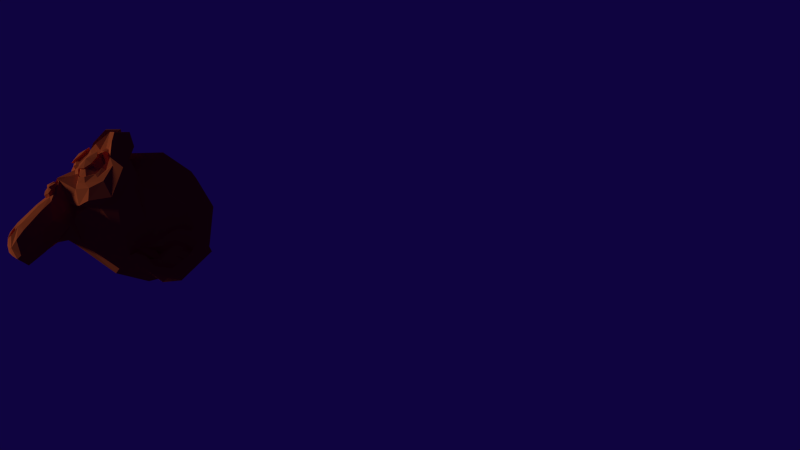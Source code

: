 # Source: monkey.blend  (saved by Blender 2.74.0; exported with 4.5.12 LTS)
import bpy
from mathutils import Matrix  # noqa: F401  (used for matrix-valued properties, if any)

bpy.ops.wm.read_factory_settings(use_empty=True)
scene = bpy.context.scene
scene.name = 'Scene'

# ---- collections
col_collection_1 = bpy.data.collections.new('Collection 1'); scene.collection.children.link(col_collection_1)

# ---- materials (node trees are filled in below, after node groups)
mat_material = bpy.data.materials.new('Material')
mat_material.alpha_threshold = 0.0
mat_material.use_transparent_shadow = False
mat_material.diffuse_color = (0.8, 0.1572, 0.0446, 1.0)
mat_material.roughness = 0.5

# ---- material node trees

# ---- world
world_world = bpy.data.worlds.new('World'); scene.world = world_world
world_world.color = (0.004786, 0.001318, 0.05088)
world_world.use_sun_shadow = False
world_world.sun_shadow_jitter_overblur = 0.0
world_world.cycles.sampling_method = 'MANUAL'
world_world.cycles.sample_map_resolution = 256

# ---- cameras
cam_camera = bpy.data.cameras.new('Camera')
cam_camera.clip_end = 100.0
cam_camera.lens = 35.0
cam_camera.sensor_width = 32.0
cam_camera.sensor_height = 18.0
cam_camera.ortho_scale = 7.314
cam_camera.lens_unit = 'FOV'
cam_camera.dof.focus_distance = 0.0
cam_camera.dof.aperture_fstop = 128.0

# ---- lights
light_lamp = bpy.data.lights.new('Lamp', 'SUN')
light_lamp.transmission_factor = 0.0
light_lamp.cutoff_distance = 30.0
light_lamp.angle = 0.1993
light_lamp.energy = 1.0
light_lamp.shadow_buffer_clip_start = 1.001
light_lamp.shadow_soft_size = 0.1
light_lamp.shadow_cascade_max_distance = 1000.0
light_lamp.cycles.use_multiple_importance_sampling = False

# ---- meshes
me_suzanne = bpy.data.meshes.new('Suzanne')
me_suzanne.from_pydata([(0.4375, -0.7656, 0.1641), (-0.4375, -0.7656, 0.1641), (0.5, -0.6875, 0.09375), (-0.5, -0.6875, 0.09375), (0.5469, -0.5781, 0.05469), (-0.5469, -0.5781, 0.05469), (0.3516, -0.6172, -0.02344), (-0.3516, -0.6172, -0.02344), (0.3516, -0.7188, 0.03125), (-0.3516, -0.7188, 0.03125), (0.3516, -0.7812, 0.1328), (-0.3516, -0.7812, 0.1328), (0.2734, -0.7969, 0.1641), (-0.2734, -0.7969, 0.1641), (0.2031, -0.7422, 0.09375), (-0.2031, -0.7422, 0.09375), (0.1562, -0.6484, 0.05469), (-0.1562, -0.6484, 0.05469), (0.07812, -0.6562, 0.2422), (-0.07812, -0.6562, 0.2422), (0.1406, -0.7422, 0.2422), (-0.1406, -0.7422, 0.2422), (0.2422, -0.7969, 0.2422), (-0.2422, -0.7969, 0.2422), (0.2734, -0.7969, 0.3281), (-0.2734, -0.7969, 0.3281), (0.2031, -0.7422, 0.3906), (-0.2031, -0.7422, 0.3906), (0.1562, -0.6484, 0.4375), (-0.1562, -0.6484, 0.4375), (0.3516, -0.6172, 0.5156), (-0.3516, -0.6172, 0.5156), (0.3516, -0.7188, 0.4531), (-0.3516, -0.7188, 0.4531), (0.3516, -0.7812, 0.3594), (-0.3516, -0.7812, 0.3594), (0.4375, -0.7656, 0.3281), (-0.4375, -0.7656, 0.3281), (0.5, -0.6875, 0.3906), (-0.5, -0.6875, 0.3906), (0.5469, -0.5781, 0.4375), (-0.5469, -0.5781, 0.4375), (0.625, -0.5625, 0.2422), (-0.625, -0.5625, 0.2422), (0.5625, -0.6719, 0.2422), (-0.5625, -0.6719, 0.2422), (0.4688, -0.7578, 0.2422), (-0.4688, -0.7578, 0.2422), (0.4766, -0.7734, 0.2422), (-0.4766, -0.7734, 0.2422), (0.4453, -0.7812, 0.3359), (-0.4453, -0.7812, 0.3359), (0.3516, -0.8047, 0.375), (-0.3516, -0.8047, 0.375), (0.2656, -0.8203, 0.3359), (-0.2656, -0.8203, 0.3359), (0.2266, -0.8203, 0.2422), (-0.2266, -0.8203, 0.2422), (0.2656, -0.8203, 0.1562), (-0.2656, -0.8203, 0.1562), (0.3516, -0.8281, 0.2422), (-0.3516, -0.8281, 0.2422), (0.3516, -0.8047, 0.1172), (-0.3516, -0.8047, 0.1172), (0.4453, -0.7812, 0.1562), (-0.4453, -0.7812, 0.1562), (0.0, -0.7422, 0.4297), (0.0, -0.8203, 0.3516), (0.0, -0.7344, -0.6797), (0.0, -0.7812, -0.3203), (0.0, -0.7969, -0.1875), (0.0, -0.7188, -0.7734), (0.0, -0.6016, 0.4062), (0.0, -0.5703, 0.5703), (0.0, 0.5469, 0.8984), (0.0, 0.8516, 0.5625), (0.0, 0.8281, 0.07031), (0.0, 0.3516, -0.3828), (0.2031, -0.5625, -0.1875), (-0.2031, -0.5625, -0.1875), (0.3125, -0.5703, -0.4375), (-0.3125, -0.5703, -0.4375), (0.3516, -0.5703, -0.6953), (-0.3516, -0.5703, -0.6953), (0.3672, -0.5312, -0.8906), (-0.3672, -0.5312, -0.8906), (0.3281, -0.5234, -0.9453), (-0.3281, -0.5234, -0.9453), (0.1797, -0.5547, -0.9688), (-0.1797, -0.5547, -0.9688), (0.0, -0.5781, -0.9844), (0.4375, -0.5312, -0.1406), (-0.4375, -0.5312, -0.1406), (0.6328, -0.5391, -0.03906), (-0.6328, -0.5391, -0.03906), (0.8281, -0.4453, 0.1484), (-0.8281, -0.4453, 0.1484), (0.8594, -0.5938, 0.4297), (-0.8594, -0.5938, 0.4297), (0.7109, -0.625, 0.4844), (-0.7109, -0.625, 0.4844), (0.4922, -0.6875, 0.6016), (-0.4922, -0.6875, 0.6016), (0.3203, -0.7344, 0.7578), (-0.3203, -0.7344, 0.7578), (0.1562, -0.7578, 0.7188), (-0.1562, -0.7578, 0.7188), (0.0625, -0.75, 0.4922), (-0.0625, -0.75, 0.4922), (0.1641, -0.7734, 0.4141), (-0.1641, -0.7734, 0.4141), (0.125, -0.7656, 0.3047), (-0.125, -0.7656, 0.3047), (0.2031, -0.7422, 0.09375), (-0.2031, -0.7422, 0.09375), (0.375, -0.7031, 0.01562), (-0.375, -0.7031, 0.01562), (0.4922, -0.6719, 0.0625), (-0.4922, -0.6719, 0.0625), (0.625, -0.6484, 0.1875), (-0.625, -0.6484, 0.1875), (0.6406, -0.6484, 0.2969), (-0.6406, -0.6484, 0.2969), (0.6016, -0.6641, 0.375), (-0.6016, -0.6641, 0.375), (0.4297, -0.7188, 0.4375), (-0.4297, -0.7188, 0.4375), (0.25, -0.7578, 0.4688), (-0.25, -0.7578, 0.4688), (0.0, -0.7344, -0.7656), (0.1094, -0.7344, -0.7188), (-0.1094, -0.7344, -0.7188), (0.1172, -0.7109, -0.8359), (-0.1172, -0.7109, -0.8359), (0.0625, -0.6953, -0.8828), (-0.0625, -0.6953, -0.8828), (0.0, -0.6875, -0.8906), (0.0, -0.75, -0.1953), (0.0, -0.7422, -0.1406), (0.1016, -0.7422, -0.1484), (-0.1016, -0.7422, -0.1484), (0.125, -0.75, -0.2266), (-0.125, -0.75, -0.2266), (0.08594, -0.7422, -0.2891), (-0.08594, -0.7422, -0.2891), (0.3984, -0.6719, -0.04688), (-0.3984, -0.6719, -0.04688), (0.6172, -0.625, 0.05469), (-0.6172, -0.625, 0.05469), (0.7266, -0.6016, 0.2031), (-0.7266, -0.6016, 0.2031), (0.7422, -0.6562, 0.375), (-0.7422, -0.6562, 0.375), (0.6875, -0.7266, 0.4141), (-0.6875, -0.7266, 0.4141), (0.4375, -0.7969, 0.5469), (-0.4375, -0.7969, 0.5469), (0.3125, -0.8359, 0.6406), (-0.3125, -0.8359, 0.6406), (0.2031, -0.8516, 0.6172), (-0.2031, -0.8516, 0.6172), (0.1016, -0.8438, 0.4297), (-0.1016, -0.8438, 0.4297), (0.125, -0.8125, -0.1016), (-0.125, -0.8125, -0.1016), (0.2109, -0.7109, -0.4453), (-0.2109, -0.7109, -0.4453), (0.25, -0.6875, -0.7031), (-0.25, -0.6875, -0.7031), (0.2656, -0.6641, -0.8203), (-0.2656, -0.6641, -0.8203), (0.2344, -0.6328, -0.9141), (-0.2344, -0.6328, -0.9141), (0.1641, -0.6328, -0.9297), (-0.1641, -0.6328, -0.9297), (0.0, -0.6406, -0.9453), (0.0, -0.7266, 0.04688), (0.0, -0.7656, 0.2109), (0.3281, -0.7422, 0.4766), (-0.3281, -0.7422, 0.4766), (0.1641, -0.75, 0.1406), (-0.1641, -0.75, 0.1406), (0.1328, -0.7578, 0.2109), (-0.1328, -0.7578, 0.2109), (0.1172, -0.7344, -0.6875), (-0.1172, -0.7344, -0.6875), (0.07812, -0.75, -0.4453), (-0.07812, -0.75, -0.4453), (0.0, -0.75, -0.4453), (0.0, -0.7422, -0.3281), (0.09375, -0.7812, -0.2734), (-0.09375, -0.7812, -0.2734), (0.1328, -0.7969, -0.2266), (-0.1328, -0.7969, -0.2266), (0.1094, -0.7812, -0.1328), (-0.1094, -0.7812, -0.1328), (0.03906, -0.7812, -0.125), (-0.03906, -0.7812, -0.125), (0.0, -0.8281, -0.2031), (0.04688, -0.8125, -0.1484), (-0.04688, -0.8125, -0.1484), (0.09375, -0.8125, -0.1562), (-0.09375, -0.8125, -0.1562), (0.1094, -0.8281, -0.2266), (-0.1094, -0.8281, -0.2266), (0.07812, -0.8047, -0.25), (-0.07812, -0.8047, -0.25), (0.0, -0.8047, -0.2891), (0.2578, -0.5547, -0.3125), (-0.2578, -0.5547, -0.3125), (0.1641, -0.7109, -0.2422), (-0.1641, -0.7109, -0.2422), (0.1797, -0.7109, -0.3125), (-0.1797, -0.7109, -0.3125), (0.2344, -0.5547, -0.25), (-0.2344, -0.5547, -0.25), (0.0, -0.6875, -0.875), (0.04688, -0.6875, -0.8672), (-0.04688, -0.6875, -0.8672), (0.09375, -0.7109, -0.8203), (-0.09375, -0.7109, -0.8203), (0.09375, -0.7266, -0.7422), (-0.09375, -0.7266, -0.7422), (0.0, -0.6562, -0.7812), (0.09375, -0.6641, -0.75), (-0.09375, -0.6641, -0.75), (0.09375, -0.6406, -0.8125), (-0.09375, -0.6406, -0.8125), (0.04688, -0.6328, -0.8516), (-0.04688, -0.6328, -0.8516), (0.0, -0.6328, -0.8594), (0.1719, -0.7812, 0.2188), (-0.1719, -0.7812, 0.2188), (0.1875, -0.7734, 0.1562), (-0.1875, -0.7734, 0.1562), (0.3359, -0.7578, 0.4297), (-0.3359, -0.7578, 0.4297), (0.2734, -0.7734, 0.4219), (-0.2734, -0.7734, 0.4219), (0.4219, -0.7734, 0.3984), (-0.4219, -0.7734, 0.3984), (0.5625, -0.6953, 0.3516), (-0.5625, -0.6953, 0.3516), (0.5859, -0.6875, 0.2891), (-0.5859, -0.6875, 0.2891), (0.5781, -0.6797, 0.1953), (-0.5781, -0.6797, 0.1953), (0.4766, -0.7188, 0.1016), (-0.4766, -0.7188, 0.1016), (0.375, -0.7422, 0.0625), (-0.375, -0.7422, 0.0625), (0.2266, -0.7812, 0.1094), (-0.2266, -0.7812, 0.1094), (0.1797, -0.7812, 0.2969), (-0.1797, -0.7812, 0.2969), (0.2109, -0.7812, 0.375), (-0.2109, -0.7812, 0.375), (0.2344, -0.7578, 0.3594), (-0.2344, -0.7578, 0.3594), (0.1953, -0.7578, 0.2969), (-0.1953, -0.7578, 0.2969), (0.2422, -0.7578, 0.125), (-0.2422, -0.7578, 0.125), (0.375, -0.7266, 0.08594), (-0.375, -0.7266, 0.08594), (0.4609, -0.7031, 0.1172), (-0.4609, -0.7031, 0.1172), (0.5469, -0.6719, 0.2109), (-0.5469, -0.6719, 0.2109), (0.5547, -0.6719, 0.2812), (-0.5547, -0.6719, 0.2812), (0.5312, -0.6797, 0.3359), (-0.5312, -0.6797, 0.3359), (0.4141, -0.75, 0.3906), (-0.4141, -0.75, 0.3906), (0.2812, -0.7656, 0.3984), (-0.2812, -0.7656, 0.3984), (0.3359, -0.75, 0.4062), (-0.3359, -0.75, 0.4062), (0.2031, -0.75, 0.1719), (-0.2031, -0.75, 0.1719), (0.1953, -0.75, 0.2266), (-0.1953, -0.75, 0.2266), (0.1094, -0.6094, 0.4609), (-0.1094, -0.6094, 0.4609), (0.1953, -0.6172, 0.6641), (-0.1953, -0.6172, 0.6641), (0.3359, -0.5938, 0.6875), (-0.3359, -0.5938, 0.6875), (0.4844, -0.5547, 0.5547), (-0.4844, -0.5547, 0.5547), (0.6797, -0.4922, 0.4531), (-0.6797, -0.4922, 0.4531), (0.7969, -0.4609, 0.4062), (-0.7969, -0.4609, 0.4062), (0.7734, -0.375, 0.1641), (-0.7734, -0.375, 0.1641), (0.6016, -0.4141, 0.0), (-0.6016, -0.4141, 0.0), (0.4375, -0.4688, -0.09375), (-0.4375, -0.4688, -0.09375), (0.0, -0.2891, 0.8984), (0.0, 0.07812, 0.9844), (0.0, 0.6719, -0.1953), (0.0, -0.1875, -0.4609), (0.0, -0.4609, -0.9766), (0.0, -0.3438, -0.8047), (0.0, -0.3203, -0.5703), (0.0, -0.2812, -0.4844), (0.8516, -0.05469, 0.2344), (-0.8516, -0.05469, 0.2344), (0.8594, 0.04688, 0.3203), (-0.8594, 0.04688, 0.3203), (0.7734, 0.4375, 0.2656), (-0.7734, 0.4375, 0.2656), (0.4609, 0.7031, 0.4375), (-0.4609, 0.7031, 0.4375), (0.7344, -0.07031, -0.04688), (-0.7344, -0.07031, -0.04688), (0.5938, 0.1641, -0.125), (-0.5938, 0.1641, -0.125), (0.6406, 0.4297, -0.007812), (-0.6406, 0.4297, -0.007812), (0.3359, 0.6641, 0.05469), (-0.3359, 0.6641, 0.05469), (0.2344, -0.4062, -0.3516), (-0.2344, -0.4062, -0.3516), (0.1797, -0.2578, -0.4141), (-0.1797, -0.2578, -0.4141), (0.2891, -0.3828, -0.7109), (-0.2891, -0.3828, -0.7109), (0.25, -0.3906, -0.5), (-0.25, -0.3906, -0.5), (0.3281, -0.3984, -0.9141), (-0.3281, -0.3984, -0.9141), (0.1406, -0.3672, -0.7578), (-0.1406, -0.3672, -0.7578), (0.125, -0.3594, -0.5391), (-0.125, -0.3594, -0.5391), (0.1641, -0.4375, -0.9453), (-0.1641, -0.4375, -0.9453), (0.2188, -0.4297, -0.2812), (-0.2188, -0.4297, -0.2812), (0.2109, -0.4688, -0.2266), (-0.2109, -0.4688, -0.2266), (0.2031, -0.5, -0.1719), (-0.2031, -0.5, -0.1719), (0.2109, -0.1641, -0.3906), (-0.2109, -0.1641, -0.3906), (0.2969, 0.2656, -0.3125), (-0.2969, 0.2656, -0.3125), (0.3438, 0.5391, -0.1484), (-0.3438, 0.5391, -0.1484), (0.4531, 0.3828, 0.8672), (-0.4531, 0.3828, 0.8672), (0.4531, 0.07031, 0.9297), (-0.4531, 0.07031, 0.9297), (0.4531, -0.2344, 0.8516), (-0.4531, -0.2344, 0.8516), (0.4609, -0.4297, 0.5234), (-0.4609, -0.4297, 0.5234), (0.7266, -0.3359, 0.4062), (-0.7266, -0.3359, 0.4062), (0.6328, -0.2812, 0.4531), (-0.6328, -0.2812, 0.4531), (0.6406, -0.05469, 0.7031), (-0.6406, -0.05469, 0.7031), (0.7969, -0.125, 0.5625), (-0.7969, -0.125, 0.5625), (0.7969, 0.1172, 0.6172), (-0.7969, 0.1172, 0.6172), (0.6406, 0.1953, 0.75), (-0.6406, 0.1953, 0.75), (0.6406, 0.4453, 0.6797), (-0.6406, 0.4453, 0.6797), (0.7969, 0.3594, 0.5391), (-0.7969, 0.3594, 0.5391), (0.6172, 0.5859, 0.3281), (-0.6172, 0.5859, 0.3281), (0.4844, 0.5469, 0.02344), (-0.4844, 0.5469, 0.02344), (0.8203, 0.2031, 0.3281), (-0.8203, 0.2031, 0.3281), (0.4062, -0.1484, -0.1719), (-0.4062, -0.1484, -0.1719), (0.4297, 0.2109, -0.1953), (-0.4297, 0.2109, -0.1953), (0.8906, 0.2344, 0.4062), (-0.8906, 0.2344, 0.4062), (0.7734, 0.125, -0.1406), (-0.7734, 0.125, -0.1406), (1.039, 0.3281, -0.1016), (-1.039, 0.3281, -0.1016), (1.281, 0.4297, 0.05469), (-1.281, 0.4297, 0.05469), (1.352, 0.4219, 0.3203), (-1.352, 0.4219, 0.3203), (1.234, 0.4219, 0.5078), (-1.234, 0.4219, 0.5078), (1.023, 0.3125, 0.4766), (-1.023, 0.3125, 0.4766), (1.016, 0.2891, 0.4141), (-1.016, 0.2891, 0.4141), (1.188, 0.3906, 0.4375), (-1.188, 0.3906, 0.4375), (1.266, 0.4062, 0.2891), (-1.266, 0.4062, 0.2891), (1.211, 0.4062, 0.07812), (-1.211, 0.4062, 0.07812), (1.031, 0.3047, -0.03906), (-1.031, 0.3047, -0.03906), (0.8281, 0.1328, -0.07031), (-0.8281, 0.1328, -0.07031), (0.9219, 0.2188, 0.3594), (-0.9219, 0.2188, 0.3594), (0.9453, 0.2891, 0.3047), (-0.9453, 0.2891, 0.3047), (0.8828, 0.2109, -0.02344), (-0.8828, 0.2109, -0.02344), (1.039, 0.3672, 0.0), (-1.039, 0.3672, 0.0), (1.188, 0.4453, 0.09375), (-1.188, 0.4453, 0.09375), (1.234, 0.4453, 0.25), (-1.234, 0.4453, 0.25), (1.172, 0.4375, 0.3594), (-1.172, 0.4375, 0.3594), (1.023, 0.3594, 0.3438), (-1.023, 0.3594, 0.3438), (0.8438, 0.2109, 0.2891), (-0.8438, 0.2109, 0.2891), (0.8359, 0.2734, 0.1719), (-0.8359, 0.2734, 0.1719), (0.7578, 0.2734, 0.09375), (-0.7578, 0.2734, 0.09375), (0.8203, 0.2734, 0.08594), (-0.8203, 0.2734, 0.08594), (0.8438, 0.2734, 0.01562), (-0.8438, 0.2734, 0.01562), (0.8125, 0.2734, -0.01562), (-0.8125, 0.2734, -0.01562), (0.7266, 0.07031, 0.0), (-0.7266, 0.07031, 0.0), (0.7188, 0.1719, -0.02344), (-0.7188, 0.1719, -0.02344), (0.7188, 0.1875, 0.03906), (-0.7188, 0.1875, 0.03906), (0.7969, 0.2109, 0.2031), (-0.7969, 0.2109, 0.2031), (0.8906, 0.2656, 0.2422), (-0.8906, 0.2656, 0.2422), (0.8906, 0.3203, 0.2344), (-0.8906, 0.3203, 0.2344), (0.8125, 0.3203, -0.01562), (-0.8125, 0.3203, -0.01562), (0.8516, 0.3203, 0.01562), (-0.8516, 0.3203, 0.01562), (0.8281, 0.3203, 0.07812), (-0.8281, 0.3203, 0.07812), (0.7656, 0.3203, 0.09375), (-0.7656, 0.3203, 0.09375), (0.8438, 0.3203, 0.1719), (-0.8438, 0.3203, 0.1719), (1.039, 0.4141, 0.3281), (-1.039, 0.4141, 0.3281), (1.188, 0.4844, 0.3438), (-1.188, 0.4844, 0.3438), (1.258, 0.4922, 0.2422), (-1.258, 0.4922, 0.2422), (1.211, 0.4844, 0.08594), (-1.211, 0.4844, 0.08594), (1.047, 0.4219, 0.0), (-1.047, 0.4219, 0.0), (0.8828, 0.2656, -0.01562), (-0.8828, 0.2656, -0.01562), (0.9531, 0.3438, 0.2891), (-0.9531, 0.3438, 0.2891), (0.8906, 0.3281, 0.1094), (-0.8906, 0.3281, 0.1094), (0.9375, 0.3359, 0.0625), (-0.9375, 0.3359, 0.0625), (1.0, 0.3672, 0.125), (-1.0, 0.3672, 0.125), (0.9609, 0.3516, 0.1719), (-0.9609, 0.3516, 0.1719), (1.016, 0.375, 0.2344), (-1.016, 0.375, 0.2344), (1.055, 0.3828, 0.1875), (-1.055, 0.3828, 0.1875), (1.109, 0.3906, 0.2109), (-1.109, 0.3906, 0.2109), (1.086, 0.3906, 0.2734), (-1.086, 0.3906, 0.2734), (1.023, 0.4844, 0.4375), (-1.023, 0.4844, 0.4375), (1.25, 0.5469, 0.4688), (-1.25, 0.5469, 0.4688), (1.367, 0.5, 0.2969), (-1.367, 0.5, 0.2969), (1.312, 0.5312, 0.05469), (-1.312, 0.5312, 0.05469), (1.039, 0.4922, -0.08594), (-1.039, 0.4922, -0.08594), (0.7891, 0.3281, -0.125), (-0.7891, 0.3281, -0.125), (0.8594, 0.3828, 0.3828), (-0.8594, 0.3828, 0.3828)], [], [(46, 0, 2, 44), (3, 1, 47, 45), (44, 2, 4, 42), (5, 3, 45, 43), (2, 8, 6, 4), (7, 9, 3, 5), (0, 10, 8, 2), (9, 11, 1, 3), (10, 12, 14, 8), (15, 13, 11, 9), (8, 14, 16, 6), (17, 15, 9, 7), (14, 20, 18, 16), (19, 21, 15, 17), (12, 22, 20, 14), (21, 23, 13, 15), (22, 24, 26, 20), (27, 25, 23, 21), (20, 26, 28, 18), (29, 27, 21, 19), (26, 32, 30, 28), (31, 33, 27, 29), (24, 34, 32, 26), (33, 35, 25, 27), (34, 36, 38, 32), (39, 37, 35, 33), (32, 38, 40, 30), (41, 39, 33, 31), (38, 44, 42, 40), (43, 45, 39, 41), (36, 46, 44, 38), (45, 47, 37, 39), (46, 36, 50, 48), (51, 37, 47, 49), (36, 34, 52, 50), (53, 35, 37, 51), (34, 24, 54, 52), (55, 25, 35, 53), (24, 22, 56, 54), (57, 23, 25, 55), (22, 12, 58, 56), (59, 13, 23, 57), (12, 10, 62, 58), (63, 11, 13, 59), (10, 0, 64, 62), (65, 1, 11, 63), (0, 46, 48, 64), (49, 47, 1, 65), (60, 64, 48), (49, 65, 61), (62, 64, 60), (61, 65, 63), (60, 58, 62), (63, 59, 61), (60, 56, 58), (59, 57, 61), (60, 54, 56), (57, 55, 61), (60, 52, 54), (55, 53, 61), (60, 50, 52), (53, 51, 61), (60, 48, 50), (51, 49, 61), (88, 173, 175, 90), (175, 174, 89, 90), (86, 171, 173, 88), (174, 172, 87, 89), (84, 169, 171, 86), (172, 170, 85, 87), (82, 167, 169, 84), (170, 168, 83, 85), (80, 165, 167, 82), (168, 166, 81, 83), (78, 91, 145, 163), (146, 92, 79, 164), (91, 93, 147, 145), (148, 94, 92, 146), (93, 95, 149, 147), (150, 96, 94, 148), (95, 97, 151, 149), (152, 98, 96, 150), (97, 99, 153, 151), (154, 100, 98, 152), (99, 101, 155, 153), (156, 102, 100, 154), (101, 103, 157, 155), (158, 104, 102, 156), (103, 105, 159, 157), (160, 106, 104, 158), (105, 107, 161, 159), (162, 108, 106, 160), (107, 66, 67, 161), (67, 66, 108, 162), (109, 127, 159, 161), (160, 128, 110, 162), (127, 178, 157, 159), (158, 179, 128, 160), (125, 155, 157, 178), (158, 156, 126, 179), (123, 153, 155, 125), (156, 154, 124, 126), (121, 151, 153, 123), (154, 152, 122, 124), (119, 149, 151, 121), (152, 150, 120, 122), (117, 147, 149, 119), (150, 148, 118, 120), (115, 145, 147, 117), (148, 146, 116, 118), (113, 163, 145, 115), (146, 164, 114, 116), (113, 180, 176, 163), (176, 181, 114, 164), (109, 161, 67, 111), (67, 162, 110, 112), (111, 67, 177, 182), (177, 67, 112, 183), (176, 180, 182, 177), (183, 181, 176, 177), (134, 136, 175, 173), (175, 136, 135, 174), (132, 134, 173, 171), (174, 135, 133, 172), (130, 132, 171, 169), (172, 133, 131, 170), (165, 186, 184, 167), (185, 187, 166, 168), (130, 169, 167, 184), (168, 170, 131, 185), (143, 189, 188, 186), (188, 189, 144, 187), (184, 186, 188, 68), (188, 187, 185, 68), (129, 130, 184, 68), (185, 131, 129, 68), (141, 192, 190, 143), (191, 193, 142, 144), (139, 194, 192, 141), (193, 195, 140, 142), (138, 196, 194, 139), (195, 197, 138, 140), (137, 70, 196, 138), (197, 70, 137, 138), (189, 143, 190, 69), (191, 144, 189, 69), (69, 190, 205, 207), (206, 191, 69, 207), (70, 198, 199, 196), (200, 198, 70, 197), (196, 199, 201, 194), (202, 200, 197, 195), (194, 201, 203, 192), (204, 202, 195, 193), (192, 203, 205, 190), (206, 204, 193, 191), (198, 203, 201, 199), (202, 204, 198, 200), (198, 207, 205, 203), (206, 207, 198, 204), (138, 139, 163, 176), (164, 140, 138, 176), (139, 141, 210, 163), (211, 142, 140, 164), (141, 143, 212, 210), (213, 144, 142, 211), (143, 186, 165, 212), (166, 187, 144, 213), (80, 208, 212, 165), (213, 209, 81, 166), (208, 214, 210, 212), (211, 215, 209, 213), (78, 163, 210, 214), (211, 164, 79, 215), (130, 129, 71, 221), (71, 129, 131, 222), (132, 130, 221, 219), (222, 131, 133, 220), (134, 132, 219, 217), (220, 133, 135, 218), (136, 134, 217, 216), (218, 135, 136, 216), (216, 217, 228, 230), (229, 218, 216, 230), (217, 219, 226, 228), (227, 220, 218, 229), (219, 221, 224, 226), (225, 222, 220, 227), (221, 71, 223, 224), (223, 71, 222, 225), (223, 230, 228, 224), (229, 230, 223, 225), (224, 228, 226), (227, 229, 225), (182, 180, 233, 231), (234, 181, 183, 232), (111, 182, 231, 253), (232, 183, 112, 254), (109, 111, 253, 255), (254, 112, 110, 256), (180, 113, 251, 233), (252, 114, 181, 234), (113, 115, 249, 251), (250, 116, 114, 252), (115, 117, 247, 249), (248, 118, 116, 250), (117, 119, 245, 247), (246, 120, 118, 248), (119, 121, 243, 245), (244, 122, 120, 246), (121, 123, 241, 243), (242, 124, 122, 244), (123, 125, 239, 241), (240, 126, 124, 242), (125, 178, 235, 239), (236, 179, 126, 240), (178, 127, 237, 235), (238, 128, 179, 236), (127, 109, 255, 237), (256, 110, 128, 238), (237, 255, 257, 275), (258, 256, 238, 276), (235, 237, 275, 277), (276, 238, 236, 278), (239, 235, 277, 273), (278, 236, 240, 274), (241, 239, 273, 271), (274, 240, 242, 272), (243, 241, 271, 269), (272, 242, 244, 270), (245, 243, 269, 267), (270, 244, 246, 268), (247, 245, 267, 265), (268, 246, 248, 266), (249, 247, 265, 263), (266, 248, 250, 264), (251, 249, 263, 261), (264, 250, 252, 262), (233, 251, 261, 279), (262, 252, 234, 280), (255, 253, 259, 257), (260, 254, 256, 258), (253, 231, 281, 259), (282, 232, 254, 260), (231, 233, 279, 281), (280, 234, 232, 282), (66, 107, 283, 72), (284, 108, 66, 72), (107, 105, 285, 283), (286, 106, 108, 284), (105, 103, 287, 285), (288, 104, 106, 286), (103, 101, 289, 287), (290, 102, 104, 288), (101, 99, 291, 289), (292, 100, 102, 290), (99, 97, 293, 291), (294, 98, 100, 292), (97, 95, 295, 293), (296, 96, 98, 294), (95, 93, 297, 295), (298, 94, 96, 296), (93, 91, 299, 297), (300, 92, 94, 298), (307, 308, 327, 337), (328, 308, 307, 338), (306, 307, 337, 335), (338, 307, 306, 336), (305, 306, 335, 339), (336, 306, 305, 340), (88, 90, 305, 339), (305, 90, 89, 340), (86, 88, 339, 333), (340, 89, 87, 334), (84, 86, 333, 329), (334, 87, 85, 330), (82, 84, 329, 331), (330, 85, 83, 332), (329, 335, 337, 331), (338, 336, 330, 332), (329, 333, 339, 335), (340, 334, 330, 336), (325, 331, 337, 327), (338, 332, 326, 328), (80, 82, 331, 325), (332, 83, 81, 326), (208, 341, 343, 214), (344, 342, 209, 215), (80, 325, 341, 208), (342, 326, 81, 209), (78, 214, 343, 345), (344, 215, 79, 346), (78, 345, 299, 91), (300, 346, 79, 92), (76, 323, 351, 303), (352, 324, 76, 303), (303, 351, 349, 77), (350, 352, 303, 77), (77, 349, 347, 304), (348, 350, 77, 304), (304, 347, 327, 308), (328, 348, 304, 308), (325, 327, 347, 341), (348, 328, 326, 342), (295, 297, 317, 309), (318, 298, 296, 310), (75, 315, 323, 76), (324, 316, 75, 76), (301, 357, 355, 302), (356, 358, 301, 302), (302, 355, 353, 74), (354, 356, 302, 74), (74, 353, 315, 75), (316, 354, 74, 75), (291, 293, 361, 363), (362, 294, 292, 364), (363, 361, 367, 365), (368, 362, 364, 366), (365, 367, 369, 371), (370, 368, 366, 372), (371, 369, 375, 373), (376, 370, 372, 374), (313, 377, 373, 375), (374, 378, 314, 376), (315, 353, 373, 377), (374, 354, 316, 378), (353, 355, 371, 373), (372, 356, 354, 374), (355, 357, 365, 371), (366, 358, 356, 372), (357, 359, 363, 365), (364, 360, 358, 366), (289, 291, 363, 359), (364, 292, 290, 360), (73, 359, 357, 301), (358, 360, 73, 301), (283, 285, 287, 289), (288, 286, 284, 290), (283, 289, 359, 73), (360, 290, 284, 73), (72, 283, 73), (73, 284, 72), (293, 295, 309, 361), (310, 296, 294, 362), (309, 311, 367, 361), (368, 312, 310, 362), (311, 381, 369, 367), (370, 382, 312, 368), (313, 375, 369, 381), (370, 376, 314, 382), (347, 349, 385, 383), (386, 350, 348, 384), (317, 383, 385, 319), (386, 384, 318, 320), (297, 299, 383, 317), (384, 300, 298, 318), (299, 343, 341, 383), (342, 344, 300, 384), (341, 347, 383), (384, 348, 342), (299, 345, 343), (344, 346, 300), (313, 321, 379, 377), (380, 322, 314, 378), (315, 377, 379, 323), (380, 378, 316, 324), (319, 385, 379, 321), (380, 386, 320, 322), (349, 351, 379, 385), (380, 352, 350, 386), (323, 379, 351), (352, 380, 324), (399, 387, 413, 401), (414, 388, 400, 402), (399, 401, 403, 397), (404, 402, 400, 398), (397, 403, 405, 395), (406, 404, 398, 396), (395, 405, 407, 393), (408, 406, 396, 394), (393, 407, 409, 391), (410, 408, 394, 392), (391, 409, 411, 389), (412, 410, 392, 390), (409, 419, 417, 411), (418, 420, 410, 412), (407, 421, 419, 409), (420, 422, 408, 410), (405, 423, 421, 407), (422, 424, 406, 408), (403, 425, 423, 405), (424, 426, 404, 406), (401, 427, 425, 403), (426, 428, 402, 404), (401, 413, 415, 427), (416, 414, 402, 428), (317, 319, 443, 441), (444, 320, 318, 442), (319, 389, 411, 443), (412, 390, 320, 444), (309, 317, 441, 311), (442, 318, 310, 312), (381, 429, 413, 387), (414, 430, 382, 388), (411, 417, 439, 443), (440, 418, 412, 444), (437, 445, 443, 439), (444, 446, 438, 440), (433, 445, 437, 435), (438, 446, 434, 436), (431, 447, 445, 433), (446, 448, 432, 434), (429, 447, 431, 449), (432, 448, 430, 450), (413, 429, 449, 415), (450, 430, 414, 416), (311, 447, 429, 381), (430, 448, 312, 382), (311, 441, 445, 447), (446, 442, 312, 448), (441, 443, 445), (446, 444, 442), (415, 449, 451, 475), (452, 450, 416, 476), (449, 431, 461, 451), (462, 432, 450, 452), (431, 433, 459, 461), (460, 434, 432, 462), (433, 435, 457, 459), (458, 436, 434, 460), (435, 437, 455, 457), (456, 438, 436, 458), (437, 439, 453, 455), (454, 440, 438, 456), (439, 417, 473, 453), (474, 418, 440, 454), (427, 415, 475, 463), (476, 416, 428, 464), (425, 427, 463, 465), (464, 428, 426, 466), (423, 425, 465, 467), (466, 426, 424, 468), (421, 423, 467, 469), (468, 424, 422, 470), (419, 421, 469, 471), (470, 422, 420, 472), (417, 419, 471, 473), (472, 420, 418, 474), (457, 455, 479, 477), (480, 456, 458, 478), (477, 479, 481, 483), (482, 480, 478, 484), (483, 481, 487, 485), (488, 482, 484, 486), (485, 487, 489, 491), (490, 488, 486, 492), (463, 475, 485, 491), (486, 476, 464, 492), (451, 483, 485, 475), (486, 484, 452, 476), (451, 461, 477, 483), (478, 462, 452, 484), (457, 477, 461, 459), (462, 478, 458, 460), (453, 473, 479, 455), (480, 474, 454, 456), (471, 481, 479, 473), (480, 482, 472, 474), (469, 487, 481, 471), (482, 488, 470, 472), (467, 489, 487, 469), (488, 490, 468, 470), (465, 491, 489, 467), (490, 492, 466, 468), (463, 491, 465), (466, 492, 464), (391, 389, 503, 501), (504, 390, 392, 502), (393, 391, 501, 499), (502, 392, 394, 500), (395, 393, 499, 497), (500, 394, 396, 498), (397, 395, 497, 495), (498, 396, 398, 496), (399, 397, 495, 493), (496, 398, 400, 494), (387, 399, 493, 505), (494, 400, 388, 506), (493, 501, 503, 505), (504, 502, 494, 506), (493, 495, 499, 501), (500, 496, 494, 502), (495, 497, 499), (500, 498, 496), (313, 381, 387, 505), (388, 382, 314, 506), (313, 505, 503, 321), (504, 506, 314, 322), (319, 321, 503, 389), (504, 322, 320, 390)])
me_suzanne.materials.append(mat_material)
me_suzanne.use_remesh_preserve_volume = False
me_suzanne.use_remesh_preserve_attributes = False
me_suzanne.use_mirror_vertex_groups = False
me_suzanne.update()

# ---- objects
ob_suzanne = bpy.data.objects.new('Suzanne', me_suzanne)
ob_lamp = bpy.data.objects.new('Lamp', light_lamp)
ob_camera = bpy.data.objects.new('Camera', cam_camera)

# ---- transforms, parenting, visibility, modifiers, constraints
ob_suzanne.location = (0.0, 0.0, 0.0)
ob_suzanne.rotation_euler = (-1.571, -0.0, 0.0)
ob_suzanne.lineart.crease_threshold = 0.0
ob_lamp.location = (-4.921, -3.146, 3.05)
ob_lamp.rotation_euler = (0.96, -0.2402, -0.8271)
ob_lamp.lock_rotations_4d = False
ob_lamp.empty_display_type = 'ARROWS'
ob_lamp.color = (0.0, 0.0, 0.0, 0.0)
ob_lamp.lineart.crease_threshold = 0.0
ob_camera.location = (9.872, 3.981e-07, 2.037)
ob_camera.rotation_mode = 'AXIS_ANGLE'
ob_camera.rotation_axis_angle = (1.309, 0.4825, 0.7621, 0.4317)
ob_camera.lock_rotations_4d = False
ob_camera.empty_display_type = 'ARROWS'
ob_camera.color = (0.0, 0.0, 0.0, 0.0)
ob_camera.display_type = 'WIRE'
ob_camera.lineart.crease_threshold = 0.0

# ---- collection membership
col_collection_1.objects.link(ob_suzanne)
col_collection_1.objects.link(ob_lamp)
col_collection_1.objects.link(ob_camera)

# ---- scene / render settings (as saved in the file)
scene.camera = ob_camera
scene.frame_start = 1; scene.frame_end = 250; scene.frame_set(1)
scene.render.engine = 'BLENDER_EEVEE_NEXT'
scene.render.resolution_x = 640
scene.render.resolution_y = 360
scene.render.dither_intensity = 0.0
scene.cycles.use_denoising = False
scene.cycles.samples = 10
scene.cycles.sampling_pattern = 'TABULATED_SOBOL'
scene.cycles.light_sampling_threshold = 0.0
scene.cycles.use_adaptive_sampling = False
scene.cycles.use_light_tree = False
scene.cycles.blur_glossy = 0.0
scene.cycles.pixel_filter_type = 'GAUSSIAN'
scene.cycles.sample_clamp_indirect = 0.0
scene.view_settings.view_transform = 'Standard'
bpy.context.view_layer.update()
